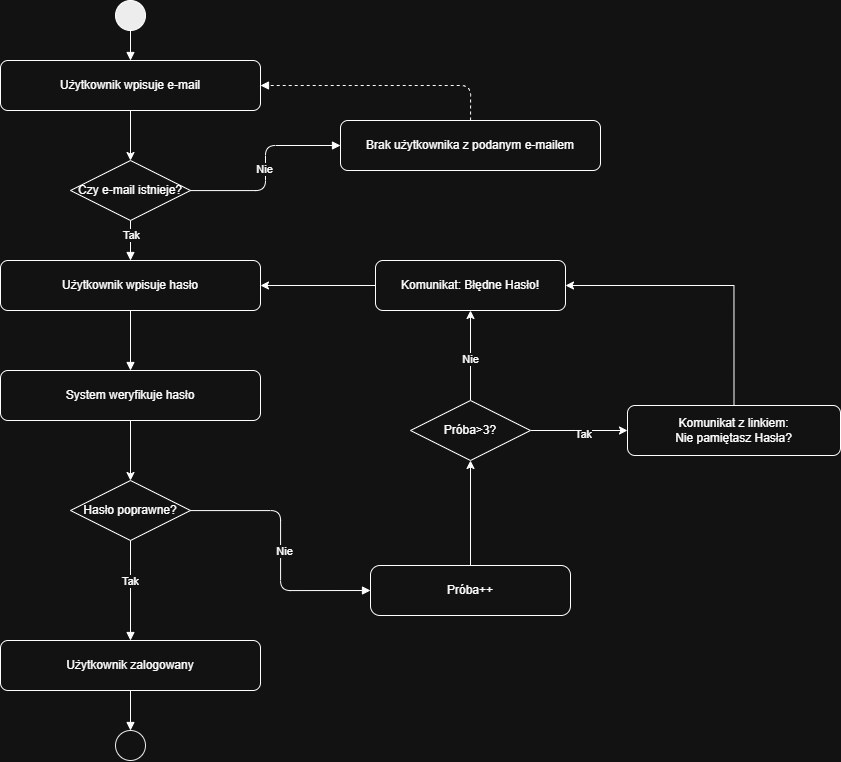

The diagram above was exported from draw.io. Its source (the exported page's mxGraphModel, read from the mxfile embedded in the PNG):
<mxGraphModel dx="1971" dy="823" grid="1" gridSize="10" guides="1" tooltips="1" connect="1" arrows="1" fold="1" page="1" pageScale="1" pageWidth="827" pageHeight="1169" math="0" shadow="0">
  <root>
    <mxCell id="0" />
    <mxCell id="1" parent="0" />
    <mxCell id="yY_2ctH-pJp4MXD71OJU-12" value="" style="ellipse;fillColor=#000000" vertex="1" parent="1">
      <mxGeometry x="315" y="20" width="30" height="30" as="geometry" />
    </mxCell>
    <mxCell id="yY_2ctH-pJp4MXD71OJU-35" style="edgeStyle=orthogonalEdgeStyle;rounded=0;orthogonalLoop=1;jettySize=auto;html=1;exitX=0.5;exitY=1;exitDx=0;exitDy=0;entryX=0.5;entryY=0;entryDx=0;entryDy=0;" edge="1" parent="1" source="yY_2ctH-pJp4MXD71OJU-13" target="yY_2ctH-pJp4MXD71OJU-14">
      <mxGeometry relative="1" as="geometry" />
    </mxCell>
    <mxCell id="yY_2ctH-pJp4MXD71OJU-13" value="Użytkownik wpisuje e-mail" style="rounded=1;whiteSpace=wrap;html=1" vertex="1" parent="1">
      <mxGeometry x="200" y="80" width="260" height="50" as="geometry" />
    </mxCell>
    <mxCell id="yY_2ctH-pJp4MXD71OJU-14" value="Czy e-mail istnieje?" style="rhombus;whiteSpace=wrap;html=1" vertex="1" parent="1">
      <mxGeometry x="270" y="180" width="120" height="60" as="geometry" />
    </mxCell>
    <mxCell id="yY_2ctH-pJp4MXD71OJU-15" value="Użytkownik wpisuje hasło" style="rounded=1;whiteSpace=wrap;html=1" vertex="1" parent="1">
      <mxGeometry x="200" y="280" width="260" height="50" as="geometry" />
    </mxCell>
    <mxCell id="yY_2ctH-pJp4MXD71OJU-16" value="Brak użytkownika z podanym e-mailem" style="rounded=1;whiteSpace=wrap;html=1" vertex="1" parent="1">
      <mxGeometry x="540" y="140" width="260" height="50" as="geometry" />
    </mxCell>
    <mxCell id="yY_2ctH-pJp4MXD71OJU-34" style="edgeStyle=orthogonalEdgeStyle;rounded=0;orthogonalLoop=1;jettySize=auto;html=1;exitX=0.5;exitY=1;exitDx=0;exitDy=0;entryX=0.5;entryY=0;entryDx=0;entryDy=0;" edge="1" parent="1" source="yY_2ctH-pJp4MXD71OJU-17" target="yY_2ctH-pJp4MXD71OJU-18">
      <mxGeometry relative="1" as="geometry" />
    </mxCell>
    <mxCell id="yY_2ctH-pJp4MXD71OJU-17" value="System weryfikuje hasło" style="rounded=1;whiteSpace=wrap;html=1" vertex="1" parent="1">
      <mxGeometry x="200" y="390" width="260" height="50" as="geometry" />
    </mxCell>
    <mxCell id="yY_2ctH-pJp4MXD71OJU-18" value="Hasło poprawne?" style="rhombus;whiteSpace=wrap;html=1" vertex="1" parent="1">
      <mxGeometry x="270" y="500" width="120" height="60" as="geometry" />
    </mxCell>
    <mxCell id="yY_2ctH-pJp4MXD71OJU-19" value="Użytkownik zalogowany" style="rounded=1;whiteSpace=wrap;html=1" vertex="1" parent="1">
      <mxGeometry x="200" y="660" width="260" height="50" as="geometry" />
    </mxCell>
    <mxCell id="yY_2ctH-pJp4MXD71OJU-20" value="" style="ellipse;fillColor=none;strokeColor=#000000" vertex="1" parent="1">
      <mxGeometry x="315" y="750" width="30" height="30" as="geometry" />
    </mxCell>
    <mxCell id="wBwj5tDgfQwTNGinIipv-3" style="edgeStyle=orthogonalEdgeStyle;rounded=0;orthogonalLoop=1;jettySize=auto;html=1;exitX=0.5;exitY=0;exitDx=0;exitDy=0;entryX=0.5;entryY=1;entryDx=0;entryDy=0;" edge="1" parent="1" source="yY_2ctH-pJp4MXD71OJU-21" target="wBwj5tDgfQwTNGinIipv-2">
      <mxGeometry relative="1" as="geometry" />
    </mxCell>
    <mxCell id="yY_2ctH-pJp4MXD71OJU-21" value="Próba++" style="rounded=1;whiteSpace=wrap;html=1;arcSize=19;" vertex="1" parent="1">
      <mxGeometry x="570" y="585" width="200" height="50" as="geometry" />
    </mxCell>
    <mxCell id="yY_2ctH-pJp4MXD71OJU-23" style="edgeStyle=orthogonalEdgeStyle;endArrow=block" edge="1" parent="1" source="yY_2ctH-pJp4MXD71OJU-12" target="yY_2ctH-pJp4MXD71OJU-13">
      <mxGeometry relative="1" as="geometry" />
    </mxCell>
    <mxCell id="yY_2ctH-pJp4MXD71OJU-24" style="edgeStyle=orthogonalEdgeStyle;endArrow=block" edge="1" parent="1" source="yY_2ctH-pJp4MXD71OJU-14" target="yY_2ctH-pJp4MXD71OJU-15">
      <mxGeometry relative="1" as="geometry" />
    </mxCell>
    <mxCell id="yY_2ctH-pJp4MXD71OJU-37" value="Tak" style="edgeLabel;html=1;align=center;verticalAlign=middle;resizable=0;points=[];" vertex="1" connectable="0" parent="yY_2ctH-pJp4MXD71OJU-24">
      <mxGeometry x="-0.3079" relative="1" as="geometry">
        <mxPoint as="offset" />
      </mxGeometry>
    </mxCell>
    <mxCell id="yY_2ctH-pJp4MXD71OJU-25" style="edgeStyle=orthogonalEdgeStyle;endArrow=block" edge="1" parent="1" source="yY_2ctH-pJp4MXD71OJU-14" target="yY_2ctH-pJp4MXD71OJU-16">
      <mxGeometry relative="1" as="geometry" />
    </mxCell>
    <mxCell id="yY_2ctH-pJp4MXD71OJU-33" value="Nie" style="edgeLabel;html=1;align=center;verticalAlign=middle;resizable=0;points=[];" vertex="1" connectable="0" parent="yY_2ctH-pJp4MXD71OJU-25">
      <mxGeometry x="0.0092" y="2" relative="1" as="geometry">
        <mxPoint y="1" as="offset" />
      </mxGeometry>
    </mxCell>
    <mxCell id="yY_2ctH-pJp4MXD71OJU-26" style="edgeStyle=orthogonalEdgeStyle;endArrow=block;dashed=1" edge="1" parent="1" source="yY_2ctH-pJp4MXD71OJU-16" target="yY_2ctH-pJp4MXD71OJU-13">
      <mxGeometry relative="1" as="geometry">
        <Array as="points">
          <mxPoint x="670" y="105" />
        </Array>
      </mxGeometry>
    </mxCell>
    <mxCell id="yY_2ctH-pJp4MXD71OJU-27" style="edgeStyle=orthogonalEdgeStyle;endArrow=block" edge="1" parent="1" source="yY_2ctH-pJp4MXD71OJU-15" target="yY_2ctH-pJp4MXD71OJU-17">
      <mxGeometry relative="1" as="geometry" />
    </mxCell>
    <mxCell id="yY_2ctH-pJp4MXD71OJU-28" style="edgeStyle=orthogonalEdgeStyle;endArrow=block" edge="1" parent="1" source="yY_2ctH-pJp4MXD71OJU-18" target="yY_2ctH-pJp4MXD71OJU-19">
      <mxGeometry relative="1" as="geometry" />
    </mxCell>
    <mxCell id="yY_2ctH-pJp4MXD71OJU-38" value="Tak" style="edgeLabel;html=1;align=center;verticalAlign=middle;resizable=0;points=[];" vertex="1" connectable="0" parent="yY_2ctH-pJp4MXD71OJU-28">
      <mxGeometry x="-0.2079" y="-1" relative="1" as="geometry">
        <mxPoint as="offset" />
      </mxGeometry>
    </mxCell>
    <mxCell id="yY_2ctH-pJp4MXD71OJU-29" style="edgeStyle=orthogonalEdgeStyle;endArrow=block;entryX=0;entryY=0.5;entryDx=0;entryDy=0;" edge="1" parent="1" source="yY_2ctH-pJp4MXD71OJU-18" target="yY_2ctH-pJp4MXD71OJU-21">
      <mxGeometry relative="1" as="geometry" />
    </mxCell>
    <mxCell id="yY_2ctH-pJp4MXD71OJU-36" value="Nie" style="edgeLabel;html=1;align=center;verticalAlign=middle;resizable=0;points=[];" vertex="1" connectable="0" parent="yY_2ctH-pJp4MXD71OJU-29">
      <mxGeometry x="-0.1425" y="3" relative="1" as="geometry">
        <mxPoint y="18" as="offset" />
      </mxGeometry>
    </mxCell>
    <mxCell id="yY_2ctH-pJp4MXD71OJU-32" style="edgeStyle=orthogonalEdgeStyle;endArrow=block" edge="1" parent="1" source="yY_2ctH-pJp4MXD71OJU-19" target="yY_2ctH-pJp4MXD71OJU-20">
      <mxGeometry relative="1" as="geometry" />
    </mxCell>
    <mxCell id="wBwj5tDgfQwTNGinIipv-5" style="edgeStyle=orthogonalEdgeStyle;rounded=0;orthogonalLoop=1;jettySize=auto;html=1;exitX=0;exitY=0.5;exitDx=0;exitDy=0;entryX=1;entryY=0.5;entryDx=0;entryDy=0;" edge="1" parent="1" source="wBwj5tDgfQwTNGinIipv-1" target="yY_2ctH-pJp4MXD71OJU-15">
      <mxGeometry relative="1" as="geometry" />
    </mxCell>
    <mxCell id="wBwj5tDgfQwTNGinIipv-1" value="Komunikat: Błędne Hasło!" style="rounded=1;whiteSpace=wrap;html=1" vertex="1" parent="1">
      <mxGeometry x="575" y="280" width="190" height="50" as="geometry" />
    </mxCell>
    <mxCell id="wBwj5tDgfQwTNGinIipv-4" style="edgeStyle=orthogonalEdgeStyle;rounded=0;orthogonalLoop=1;jettySize=auto;html=1;exitX=0.5;exitY=0;exitDx=0;exitDy=0;entryX=0.5;entryY=1;entryDx=0;entryDy=0;" edge="1" parent="1" source="wBwj5tDgfQwTNGinIipv-2" target="wBwj5tDgfQwTNGinIipv-1">
      <mxGeometry relative="1" as="geometry" />
    </mxCell>
    <mxCell id="wBwj5tDgfQwTNGinIipv-8" value="Nie" style="edgeLabel;html=1;align=center;verticalAlign=middle;resizable=0;points=[];" vertex="1" connectable="0" parent="wBwj5tDgfQwTNGinIipv-4">
      <mxGeometry x="-0.0632" y="1" relative="1" as="geometry">
        <mxPoint as="offset" />
      </mxGeometry>
    </mxCell>
    <mxCell id="wBwj5tDgfQwTNGinIipv-9" style="edgeStyle=orthogonalEdgeStyle;rounded=0;orthogonalLoop=1;jettySize=auto;html=1;exitX=1;exitY=0.5;exitDx=0;exitDy=0;entryX=0;entryY=0.5;entryDx=0;entryDy=0;" edge="1" parent="1" source="wBwj5tDgfQwTNGinIipv-2" target="wBwj5tDgfQwTNGinIipv-7">
      <mxGeometry relative="1" as="geometry" />
    </mxCell>
    <mxCell id="wBwj5tDgfQwTNGinIipv-11" value="Tak" style="edgeLabel;html=1;align=center;verticalAlign=middle;resizable=0;points=[];" vertex="1" connectable="0" parent="wBwj5tDgfQwTNGinIipv-9">
      <mxGeometry x="0.0526" y="-3" relative="1" as="geometry">
        <mxPoint x="1" as="offset" />
      </mxGeometry>
    </mxCell>
    <mxCell id="wBwj5tDgfQwTNGinIipv-2" value="Próba&amp;gt;3?" style="rhombus;whiteSpace=wrap;html=1" vertex="1" parent="1">
      <mxGeometry x="610" y="420" width="120" height="60" as="geometry" />
    </mxCell>
    <mxCell id="wBwj5tDgfQwTNGinIipv-10" style="edgeStyle=orthogonalEdgeStyle;rounded=0;orthogonalLoop=1;jettySize=auto;html=1;exitX=0.5;exitY=0;exitDx=0;exitDy=0;entryX=1;entryY=0.5;entryDx=0;entryDy=0;" edge="1" parent="1" source="wBwj5tDgfQwTNGinIipv-7" target="wBwj5tDgfQwTNGinIipv-1">
      <mxGeometry relative="1" as="geometry" />
    </mxCell>
    <mxCell id="wBwj5tDgfQwTNGinIipv-7" value="Komunikat z linkiem: &lt;br&gt;Nie pamiętasz Hasła?" style="rounded=1;whiteSpace=wrap;html=1" vertex="1" parent="1">
      <mxGeometry x="827" y="425" width="213" height="50" as="geometry" />
    </mxCell>
  </root>
</mxGraphModel>